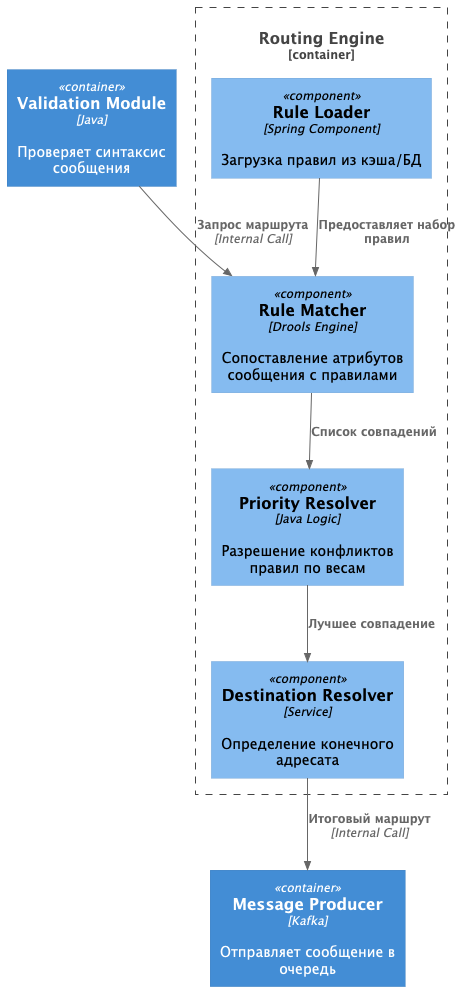

The diagram above was rendered by PlantUML. Its source (embedded in the PNG):
@startuml
!include https://raw.githubusercontent.com/plantuml-stdlib/C4-PlantUML/master/C4_Component.puml

Container(validatorModule, "Validation Module", "Java", "Проверяет синтаксис сообщения")
Container(messageProducer, "Message Producer", "Kafka", "Отправляет сообщение в очередь")

'=========================================================
' Level 3: Component Diagram (внутри Routing Engine)
'=========================================================
Container_Boundary(re_boundary, "Routing Engine") {
    Component(ruleLoader, "Rule Loader", "Spring Component", "Загрузка правил из кэша/БД")
    Component(ruleMatcher, "Rule Matcher", "Drools Engine", "Сопоставление атрибутов сообщения с правилами")
    Component(priorityResolver, "Priority Resolver", "Java Logic", "Разрешение конфликтов правил по весам")
    Component(destResolver, "Destination Resolver", "Service", "Определение конечного адресата")
}

Rel(validatorModule, ruleMatcher, "Запрос маршрута", "Internal Call")
Rel(ruleLoader, ruleMatcher, "Предоставляет набор правил")
Rel(ruleMatcher, priorityResolver, "Список совпадений")
Rel(priorityResolver, destResolver, "Лучшее совпадение")
Rel(destResolver, messageProducer, "Итоговый маршрут", "Internal Call")

@enduml